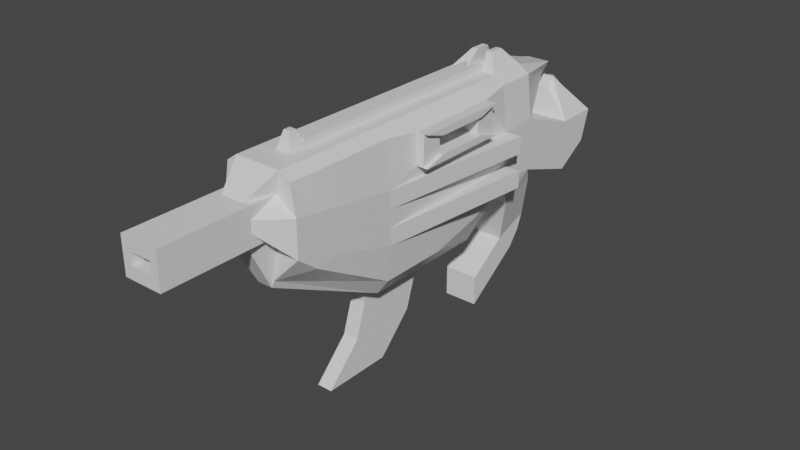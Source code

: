 # Source: HSM_AR.blend  (saved by Blender 2.82.7; exported with 4.5.12 LTS)
import bpy
from mathutils import Matrix  # noqa: F401  (used for matrix-valued properties, if any)

bpy.ops.wm.read_factory_settings(use_empty=True)
scene = bpy.context.scene
scene.name = 'Scene'

# ---- collections
col_collection = bpy.data.collections.new('Collection'); scene.collection.children.link(col_collection)

# ---- materials (node trees are filled in below, after node groups)
mat_material = bpy.data.materials.new('Material')
mat_material.alpha_threshold = 0.0
mat_material.use_transparent_shadow = False
mat_material.line_color = (0.0, 0.0, 0.0, 1.0)

# ---- material node trees
mat_material.use_nodes = True; mat_material.node_tree.nodes.clear()
_N = mat_material.node_tree.nodes; _L = mat_material.node_tree.links
n0 = _N.new('ShaderNodeOutputMaterial'); n0.name = 'Material Output'; n0.location = (300, 300)
n1 = _N.new('ShaderNodeBsdfPrincipled'); n1.name = 'Principled BSDF'; n1.location = (10, 300)
n1.distribution = 'GGX'
n1.subsurface_method = 'BURLEY'
n1.inputs[2].default_value = 0.4
n1.inputs[3].default_value = 1.45
n1.inputs[27].default_value = (0.0, 0.0, 0.0, 1.0)
n1.inputs[28].default_value = 1.0
_L.new(n1.outputs[0], n0.inputs[0])
n0.is_active_output = True

# ---- world
world_world = bpy.data.worlds.new('World'); scene.world = world_world
world_world.use_nodes = True; world_world.node_tree.nodes.clear()
_N = world_world.node_tree.nodes; _L = world_world.node_tree.links
n0 = _N.new('ShaderNodeOutputWorld'); n0.name = 'World Output'; n0.location = (300, 300)
n1 = _N.new('ShaderNodeBackground'); n1.name = 'Background'; n1.location = (10, 300)
n1.inputs[0].default_value = (0.05088, 0.05088, 0.05088, 1.0)
_L.new(n1.outputs[0], n0.inputs[0])
n0.is_active_output = True
world_world.color = (0.05088, 0.05088, 0.05088)
world_world.use_sun_shadow = False
world_world.sun_shadow_jitter_overblur = 0.0

# ---- meshes
me_cube = bpy.data.meshes.new('Cube')
me_cube.from_pydata([(0.04382, -0.05536, 0.2265), (0.04558, -0.1025, 0.07504), (0.04317, -0.408, 0.2268), (0.01372, -0.408, 0.1081), (-0.04205, -0.05536, 0.2265), (-0.04382, -0.1025, 0.07416), (-0.04317, -0.408, 0.2268), (-0.01372, -0.408, 0.1081), (0.02467, -0.408, 0.2099), (0.02444, -0.408, 0.1644), (-0.02467, -0.408, 0.2099), (-0.02444, -0.408, 0.1644), (0.02467, -0.5561, 0.2099), (0.02444, -0.5561, 0.1644), (-0.02467, -0.5561, 0.2099), (-0.02444, -0.5561, 0.1644), (-0.04382, -0.2671, 0.05649), (0.04382, -0.2671, 0.2265), (-0.04205, -0.2671, 0.2265), (0.04558, -0.2671, 0.05737), (0.05, -0.05536, 0.1695), (0.05, -0.05536, 0.1028), (-0.05, -0.408, 0.1446), (-0.05, -0.408, 0.1904), (0.05, -0.408, 0.1904), (0.05, -0.408, 0.1446), (-0.05, -0.05536, 0.1695), (-0.05, -0.05536, 0.1028), (-0.02452, -0.4433, 0.1796), (-0.02459, -0.4433, 0.1947), (0.02459, -0.4433, 0.1947), (0.02452, -0.4433, 0.1796), (-0.02452, -0.5561, 0.1796), (-0.02459, -0.5561, 0.1947), (0.02459, -0.5561, 0.1947), (0.02452, -0.5561, 0.1796), (0.05, -0.2671, 0.1695), (0.05, -0.2671, 0.1028), (-0.05, -0.2671, 0.1695), (-0.05, -0.2671, 0.1028), (-0.04205, -0.003468, 0.2265), (0.04382, -0.003468, 0.2265), (0.05, -0.003468, 0.1695), (0.05, -0.003468, 0.1028), (-0.05, -0.003468, 0.1695), (-0.05, -0.003468, 0.1028), (-0.0152, 0.08574, 0.2131), (0.0152, 0.08574, 0.2131), (0.0152, 0.07047, 0.1997), (-0.0152, 0.07047, 0.1997), (-0.04207, -0.03628, 0.06599), (0.04207, -0.03628, 0.06599), (-0.04207, 0.01142, 0.08316), (0.04207, 0.01142, 0.08316), (0.01339, -0.06898, -0.07336), (0.004462, -0.06898, -0.07336), (-0.004462, -0.06898, -0.07336), (-0.01339, -0.06898, -0.07336), (0.05, 0.07895, 0.142), (0.05, 0.07895, 0.07537), (-0.05, 0.07895, 0.142), (-0.05, 0.07895, 0.07537), (0.05, 0.1354, 0.142), (0.05, 0.1227, 0.1021), (-0.05, 0.1354, 0.142), (-0.05, 0.1227, 0.1021), (-0.0152, 0.08844, 0.1751), (0.0152, 0.08844, 0.1751), (-0.0152, 0.09778, 0.1895), (0.0152, 0.09778, 0.1895), (0.03, -0.09953, 0.03618), (0.01, -0.09953, 0.03618), (-0.01, -0.09953, 0.03618), (-0.03, -0.09953, 0.03618), (0.03, -0.408, 0.2362), (0.01, -0.408, 0.2362), (-0.01, -0.408, 0.2362), (-0.03, -0.408, 0.2362), (-0.009536, -0.408, 0.09876), (-0.003179, -0.408, 0.09876), (0.003179, -0.408, 0.09876), (0.009536, -0.408, 0.09876), (-0.03, -0.05536, 0.2362), (-0.01, -0.05536, 0.2362), (0.01, -0.05536, 0.2362), (0.03, -0.05536, 0.2362), (0.0148, -0.4433, 0.2099), (0.004934, -0.4433, 0.2099), (-0.004934, -0.4433, 0.2099), (-0.0148, -0.4433, 0.2099), (-0.01467, -0.4436, 0.1644), (-0.004889, -0.4436, 0.1644), (0.004889, -0.4436, 0.1644), (0.01467, -0.4436, 0.1644), (0.0148, -0.5561, 0.2099), (0.004934, -0.5561, 0.2099), (-0.004934, -0.5561, 0.2099), (-0.0148, -0.5561, 0.2099), (-0.01467, -0.5561, 0.1644), (-0.004889, -0.5561, 0.1644), (0.004889, -0.5561, 0.1644), (0.01467, -0.5561, 0.1644), (0.03, -0.2671, 0.03618), (0.01, -0.2671, 0.03618), (-0.01, -0.2671, 0.03618), (-0.03, -0.2671, 0.03618), (-0.03, -0.2671, 0.2362), (-0.01, -0.2671, 0.2362), (0.01, -0.2671, 0.2362), (0.03, -0.2671, 0.2362), (0.01471, -0.5561, 0.1796), (0.004904, -0.5561, 0.1796), (-0.004904, -0.5561, 0.1796), (-0.01471, -0.5561, 0.1796), (0.01476, -0.5561, 0.1947), (0.004919, -0.5561, 0.1947), (-0.004919, -0.5561, 0.1947), (-0.01476, -0.5561, 0.1947), (-0.03, -0.05536, 0.1028), (-0.01, -0.05536, 0.1028), (0.01, -0.05536, 0.1028), (0.03, -0.05536, 0.1028), (-0.03, -0.003468, 0.2362), (-0.01, -0.003468, 0.2362), (0.01, -0.003468, 0.2362), (0.03, -0.003468, 0.2362), (-0.03, -0.003468, 0.1028), (-0.01, -0.003468, 0.1028), (0.01, -0.003468, 0.1028), (0.03, -0.003468, 0.1028), (-0.03, -0.003468, 0.1695), (-0.01, -0.003468, 0.1695), (0.01, -0.003468, 0.1695), (0.03, -0.003468, 0.1695), (-0.00912, 0.08574, 0.2131), (-0.00304, 0.08574, 0.2131), (0.00304, 0.08574, 0.2131), (0.00912, 0.08574, 0.2131), (-0.00912, 0.07047, 0.1997), (-0.00304, 0.07047, 0.1997), (0.00304, 0.07047, 0.1997), (0.00912, 0.07047, 0.1997), (-0.01339, -0.03628, 0.06599), (-0.004462, -0.03628, 0.06599), (0.004462, -0.03628, 0.06599), (0.01339, -0.03628, 0.06599), (-0.01339, 0.01142, 0.08316), (-0.004462, 0.01142, 0.08316), (0.004462, 0.01142, 0.08316), (0.01339, 0.01142, 0.08316), (0.01339, -0.06898, -0.03386), (0.004462, -0.06898, -0.03386), (-0.004462, -0.06898, -0.03386), (-0.01339, -0.06898, -0.03386), (0.02231, -0.06898, -0.07336), (-0.02231, -0.06898, -0.07336), (0.02231, -0.06898, -0.03386), (-0.02231, -0.06898, -0.03386), (-0.03, 0.07895, 0.07537), (-0.01, 0.07895, 0.07537), (0.01, 0.07895, 0.07537), (0.03, 0.07895, 0.07537), (-0.03, 0.07895, 0.142), (-0.01, 0.07895, 0.142), (0.01, 0.07895, 0.142), (0.03, 0.07895, 0.142), (-0.03, 0.1227, 0.1021), (-0.01, 0.1227, 0.1021), (0.01, 0.1227, 0.1021), (0.03, 0.1227, 0.1021), (-0.03, 0.1354, 0.142), (-0.01, 0.1354, 0.142), (0.01, 0.1354, 0.142), (0.03, 0.1354, 0.142), (-0.00912, 0.08844, 0.1751), (-0.00304, 0.08844, 0.1751), (0.00304, 0.08844, 0.1751), (0.00912, 0.08844, 0.1751), (-0.00912, 0.09778, 0.1895), (-0.00304, 0.09778, 0.1895), (0.00304, 0.09778, 0.1895), (0.00912, 0.09778, 0.1895), (-0.02231, -0.0172, 0.002391), (0.02231, -0.0172, 0.002391), (-0.02231, 0.0305, 0.01957), (0.02231, 0.0305, 0.01957), (-0.02231, 0.007339, -0.01994), (0.02231, 0.007339, -0.01994), (-0.02231, 0.02287, 0.0004126), (0.02231, 0.02287, 0.0004126), (-0.01339, -0.0172, 0.002391), (-0.004462, -0.0172, 0.002391), (0.004462, -0.0172, 0.002391), (0.01339, -0.0172, 0.002391), (-0.01339, 0.0305, 0.01957), (-0.004462, 0.0305, 0.01957), (0.004462, 0.0305, 0.01957), (0.01339, 0.0305, 0.01957), (-0.01339, 0.007339, -0.01994), (-0.004462, 0.007339, -0.01994), (0.004462, 0.007339, -0.01994), (0.01339, 0.007339, -0.01994), (-0.01339, 0.02287, 0.0004126), (-0.004462, 0.02287, 0.0004126), (0.004462, 0.02287, 0.0004126), (0.01339, 0.02287, 0.0004126), (0.04382, -0.3726, 0.2265), (-0.04205, -0.3726, 0.2265), (-0.05, -0.3726, 0.1341), (-0.05, -0.3726, 0.1851), (0.05, -0.3726, 0.1341), (0.05, -0.3726, 0.1851), (0.03, -0.3726, 0.2362), (0.01, -0.3726, 0.2362), (-0.01, -0.3726, 0.2362), (-0.03, -0.3726, 0.2362), (-0.04205, -0.3524, 0.2265), (-0.05, -0.3524, 0.1281), (-0.05, -0.3524, 0.1821), (-0.05, -0.381, 0.1238), (0.05, -0.381, 0.1238), (0.04382, -0.3524, 0.2265), (0.05, -0.3524, 0.1281), (0.05, -0.3524, 0.1821), (0.03, -0.3524, 0.2362), (0.01, -0.3524, 0.2362), (-0.01, -0.3524, 0.2362), (-0.03, -0.3524, 0.2362), (-0.01396, -0.03937, 0.2565), (-0.006289, -0.03937, 0.2565), (0.006376, -0.03914, 0.2565), (0.01387, -0.03914, 0.2565), (-0.01396, -0.01946, 0.2565), (-0.006289, -0.01946, 0.2565), (0.006376, -0.01969, 0.2565), (0.01387, -0.01969, 0.2565), (0.00414, -0.3583, 0.2565), (0.00414, -0.3667, 0.2565), (-0.00414, -0.3583, 0.2565), (-0.00414, -0.3667, 0.2565), (0.05, -0.09878, 0.2225), (0.05, -0.2237, 0.2225), (0.05, -0.09878, 0.1832), (0.05, -0.2237, 0.1832), (0.05, -0.126, 0.2139), (0.05, -0.1965, 0.2139), (0.05, -0.126, 0.1917), (0.05, -0.1965, 0.1917), (0.03008, -0.126, 0.2139), (0.03008, -0.1965, 0.2139), (0.03008, -0.126, 0.1917), (0.03008, -0.1965, 0.1917), (0.0649, -0.09878, 0.2225), (0.0649, -0.2237, 0.2225), (0.0649, -0.09878, 0.1832), (0.0649, -0.2237, 0.1832), (0.0649, -0.126, 0.2139), (0.0649, -0.1965, 0.2139), (0.0649, -0.126, 0.1917), (0.0649, -0.1965, 0.1917), (0.05981, -0.09878, 0.2225), (0.05981, -0.09878, 0.1832), (0.05981, -0.2237, 0.2225), (0.05981, -0.2237, 0.1832), (0.05981, -0.126, 0.2139), (0.05981, -0.126, 0.1917), (0.05981, -0.1965, 0.2139), (0.05981, -0.1965, 0.1917), (0.01471, -0.2603, 0.1796), (0.004904, -0.2603, 0.1796), (-0.004904, -0.2603, 0.1796), (-0.01471, -0.2603, 0.1796), (0.01476, -0.2603, 0.1947), (0.004919, -0.2603, 0.1947), (-0.004919, -0.2603, 0.1947), (-0.01476, -0.2603, 0.1947), (-0.003878, -0.06422, 0.2362), (0.003878, -0.06422, 0.2362), (0.003878, -0.2649, 0.2362), (-0.003878, -0.2649, 0.2362), (0.003878, -0.3458, 0.2362), (-0.003878, -0.3458, 0.2362), (0.01, -0.05536, 0.2459), (0.01, -0.2671, 0.2459), (-0.01, -0.05536, 0.2459), (-0.01, -0.2671, 0.2459), (0.01, -0.3524, 0.2459), (-0.01, -0.3524, 0.2459), (0.003878, -0.06422, 0.2459), (0.003878, -0.2649, 0.2459), (-0.003878, -0.06422, 0.2459), (-0.003878, -0.2649, 0.2459), (0.003878, -0.3458, 0.2459), (-0.003878, -0.3458, 0.2459), (-0.03, 0.09005, 0.07274), (-0.01, 0.09005, 0.07274), (0.01, 0.09005, 0.07274), (0.03, 0.09005, 0.07274), (-0.03, 0.1338, 0.09945), (-0.01, 0.1338, 0.09945), (0.01, 0.1338, 0.09945), (0.03, 0.1338, 0.09945), (-0.03, 0.1465, 0.1394), (-0.01, 0.1465, 0.1394), (0.01, 0.1465, 0.1394), (0.03, 0.1465, 0.1394), (-0.00912, 0.1089, 0.1869), (-0.00304, 0.1089, 0.1869), (0.00304, 0.1089, 0.1869), (0.00912, 0.1089, 0.1869), (0.07153, -0.05536, 0.1695), (0.07153, -0.05536, 0.1028), (0.05, -0.05536, 0.1473), (0.05, -0.05536, 0.1251), (-0.05, -0.408, 0.1598), (-0.05, -0.408, 0.1751), (0.05, -0.408, 0.1751), (0.05, -0.408, 0.1598), (-0.05, -0.05536, 0.1473), (-0.05, -0.05536, 0.1251), (-0.02454, -0.4433, 0.1846), (-0.02457, -0.4433, 0.1897), (0.02457, -0.4433, 0.1897), (0.02454, -0.4433, 0.1846), (-0.02454, -0.5561, 0.1846), (-0.02457, -0.5561, 0.1897), (0.02457, -0.5561, 0.1897), (0.02454, -0.5561, 0.1846), (0.05, -0.2671, 0.1473), (0.05, -0.2671, 0.1251), (-0.05, -0.2671, 0.1473), (-0.05, -0.2671, 0.1251), (0.05, -0.003468, 0.1473), (0.05, -0.003468, 0.1251), (-0.05, -0.003468, 0.1473), (-0.05, -0.003468, 0.1251), (0.05, 0.07895, 0.1198), (0.05, 0.07895, 0.09759), (-0.05, 0.07895, 0.1198), (-0.05, 0.07895, 0.09759), (0.05, 0.1312, 0.1287), (0.05, 0.1269, 0.1154), (-0.05, 0.1312, 0.1287), (-0.05, 0.1269, 0.1154), (-0.03, 0.1312, 0.1287), (-0.03, 0.1269, 0.1154), (-0.01, 0.1312, 0.1287), (-0.01, 0.1269, 0.1154), (0.01, 0.1312, 0.1287), (0.01, 0.1269, 0.1154), (0.03, 0.1312, 0.1287), (0.03, 0.1269, 0.1154), (0.01474, -0.5561, 0.1897), (0.01473, -0.5561, 0.1846), (-0.01474, -0.5561, 0.1897), (-0.01473, -0.5561, 0.1846), (0.05, -0.3726, 0.1681), (0.05, -0.3726, 0.1511), (-0.05, -0.3726, 0.1681), (-0.05, -0.3726, 0.1511), (0.05, -0.3524, 0.1641), (0.05, -0.3524, 0.1461), (-0.05, -0.3524, 0.1641), (-0.05, -0.3524, 0.1461), (0.01474, -0.2603, 0.1897), (0.01473, -0.2603, 0.1846), (0.004914, -0.2603, 0.1897), (0.004909, -0.2603, 0.1846), (-0.004914, -0.2603, 0.1897), (-0.004909, -0.2603, 0.1846), (-0.01474, -0.2603, 0.1897), (-0.01473, -0.2603, 0.1846), (-0.03, 0.1423, 0.1261), (-0.03, 0.138, 0.1128), (-0.01, 0.1423, 0.1261), (-0.01, 0.138, 0.1128), (0.01, 0.1423, 0.1261), (0.01, 0.138, 0.1128), (0.03, 0.1423, 0.1261), (0.03, 0.138, 0.1128), (0.07153, -0.05536, 0.1473), (0.07153, -0.05536, 0.1251), (-0.04205, -0.1766, 0.2265), (0.04558, -0.1766, 0.05737), (-0.04382, -0.1766, 0.05649), (0.05, -0.1766, 0.1028), (-0.05, -0.1766, 0.1028), (-0.05, -0.1766, 0.1695), (-0.01, -0.1766, 0.2362), (-0.03, -0.1766, 0.2362), (-0.03, -0.1766, 0.03618), (-0.01, -0.1766, 0.03618), (0.01, -0.1766, 0.03618), (0.03, -0.1766, 0.03618), (-0.003878, -0.1791, 0.2362), (-0.01, -0.1766, 0.2459), (-0.003878, -0.1791, 0.2459), (-0.05, -0.1766, 0.1251), (-0.05, -0.1766, 0.1473), (0.01, -0.2671, 0.01568), (-0.01, -0.2671, 0.01568), (-0.01, -0.1766, 0.01568), (0.01, -0.1766, 0.01568), (0.01, -0.2811, -0.02775), (-0.01, -0.2811, -0.02775), (-0.01, -0.1906, -0.02775), (0.01, -0.1906, -0.02775), (0.01, -0.3267, -0.07413), (-0.01, -0.3267, -0.07413), (-0.01, -0.2362, -0.07413), (0.01, -0.2362, -0.07413)], [], [(215, 207, 6, 77), (22, 7, 11, 28), (387, 382, 4, 26), (102, 19, 3, 81), (211, 206, 2, 24), (0, 20, 42, 41), (89, 10, 14, 97), (81, 3, 9, 93), (77, 6, 10, 89), (24, 2, 8, 30), (117, 97, 14, 33), (28, 11, 15, 32), (93, 9, 13, 101), (30, 8, 12, 34), (0, 17, 241, 240), (393, 383, 19, 102), (218, 216, 18, 38), (389, 382, 18, 106), (7, 22, 219, 16), (362, 218, 38, 330), (383, 385, 37, 19), (9, 31, 35, 13), (322, 30, 34, 326), (10, 29, 33, 14), (320, 28, 32, 324), (98, 113, 32, 15), (354, 117, 33, 325), (3, 25, 31, 9), (316, 24, 30, 322), (70, 121, 21, 1), (26, 4, 40, 44), (220, 222, 210, 25), (356, 211, 24, 316), (384, 386, 27, 5), (398, 387, 26, 318), (6, 23, 29, 10), (314, 22, 28, 320), (41, 42, 48, 47), (133, 42, 58, 165), (318, 26, 44, 334), (85, 0, 41, 125), (313, 21, 43, 333), (27, 45, 52, 50), (141, 137, 47, 48), (130, 44, 49, 138), (125, 41, 47, 137), (44, 40, 46, 49), (152, 153, 57, 56), (43, 21, 51, 53), (129, 43, 53, 149), (118, 27, 50, 142), (151, 152, 56, 55), (150, 151, 55, 54), (156, 150, 54, 154), (153, 157, 155, 57), (165, 58, 67, 177), (334, 44, 60, 338), (333, 43, 59, 337), (126, 45, 61, 158), (350, 173, 62, 340), (338, 60, 64, 342), (158, 61, 65, 166), (337, 59, 63, 341), (177, 67, 69, 181), (58, 62, 69, 67), (64, 60, 66, 68), (170, 64, 68, 178), (62, 173, 181, 69), (167, 159, 295, 299), (172, 171, 179, 180), (179, 171, 303, 307), (66, 174, 178, 68), (174, 175, 179, 178), (175, 176, 180, 179), (176, 177, 181, 180), (59, 161, 169, 63), (160, 168, 300, 296), (160, 159, 167, 168), (161, 160, 296, 297), (342, 64, 170, 344), (172, 180, 308, 304), (346, 171, 172, 348), (169, 161, 297, 301), (43, 129, 161, 59), (129, 128, 160, 161), (128, 127, 159, 160), (127, 126, 158, 159), (60, 162, 174, 66), (162, 163, 175, 174), (163, 164, 176, 175), (164, 165, 177, 176), (149, 53, 185, 197), (143, 142, 190, 191), (52, 146, 194, 184), (51, 145, 193, 183), (148, 149, 197, 196), (142, 50, 182, 190), (53, 51, 183, 185), (145, 144, 192, 193), (147, 148, 196, 195), (50, 52, 184, 182), (144, 143, 191, 192), (146, 147, 195, 194), (21, 121, 145, 51), (121, 120, 144, 145), (120, 119, 143, 144), (119, 118, 142, 143), (45, 126, 146, 52), (126, 127, 147, 146), (127, 128, 148, 147), (128, 129, 149, 148), (40, 122, 134, 46), (122, 123, 135, 134), (123, 124, 136, 135), (124, 125, 137, 136), (42, 133, 141, 48), (133, 132, 140, 141), (132, 131, 139, 140), (131, 130, 138, 139), (49, 46, 134, 138), (138, 134, 135, 139), (139, 135, 136, 140), (140, 136, 137, 141), (4, 82, 122, 40), (214, 213, 237, 239), (83, 84, 124, 123), (83, 123, 233, 229), (44, 130, 162, 60), (130, 131, 163, 162), (131, 132, 164, 163), (132, 133, 165, 164), (5, 27, 118, 73), (73, 118, 119, 72), (72, 119, 120, 71), (71, 120, 121, 70), (326, 34, 114, 352), (114, 115, 273, 272), (116, 117, 275, 274), (355, 113, 271, 371), (13, 35, 110, 101), (101, 110, 111, 100), (100, 111, 112, 99), (99, 112, 113, 98), (0, 85, 109, 17), (85, 84, 108, 109), (388, 389, 106, 107), (384, 390, 105, 16), (390, 391, 104, 105), (104, 391, 401, 400), (392, 393, 102, 103), (11, 90, 98, 15), (90, 91, 99, 98), (91, 92, 100, 99), (92, 93, 101, 100), (34, 12, 94, 114), (114, 94, 95, 115), (115, 95, 96, 116), (116, 96, 97, 117), (2, 74, 86, 8), (74, 75, 87, 86), (75, 76, 88, 87), (76, 77, 89, 88), (7, 78, 90, 11), (78, 79, 91, 90), (79, 80, 92, 91), (80, 81, 93, 92), (8, 86, 94, 12), (86, 87, 95, 94), (87, 88, 96, 95), (88, 89, 97, 96), (16, 105, 78, 7), (105, 104, 79, 78), (104, 103, 80, 79), (103, 102, 81, 80), (206, 212, 74, 2), (212, 213, 75, 74), (213, 214, 76, 75), (214, 215, 77, 76), (185, 183, 187, 189), (198, 186, 188, 202), (197, 185, 189, 205), (182, 184, 188, 186), (192, 191, 152, 151), (183, 193, 150, 156), (186, 198, 57, 155), (191, 190, 153, 152), (200, 201, 54, 55), (184, 194, 202, 188), (194, 195, 203, 202), (195, 196, 204, 203), (196, 197, 205, 204), (187, 201, 205, 189), (201, 200, 204, 205), (200, 199, 203, 204), (199, 198, 202, 203), (198, 199, 56, 57), (201, 187, 154, 54), (182, 186, 155, 157), (187, 183, 156, 154), (193, 192, 151, 150), (199, 200, 55, 56), (190, 182, 157, 153), (226, 227, 215, 214), (219, 22, 208, 217), (25, 3, 19, 220), (213, 225, 236, 237), (224, 225, 213, 212), (221, 224, 212, 206), (360, 223, 211, 356), (315, 23, 209, 358), (23, 6, 207, 209), (223, 221, 206, 211), (227, 216, 207, 215), (106, 18, 216, 227), (36, 17, 221, 223), (328, 36, 223, 360), (17, 109, 224, 221), (109, 108, 225, 224), (16, 219, 217, 39), (107, 106, 227, 226), (19, 37, 222, 220), (358, 209, 218, 362), (209, 207, 216, 218), (228, 229, 233, 232), (230, 231, 235, 234), (236, 238, 239, 237), (82, 83, 229, 228), (226, 214, 239, 238), (124, 84, 230, 234), (225, 226, 238, 236), (125, 124, 234, 235), (85, 125, 235, 231), (84, 85, 231, 230), (122, 82, 228, 232), (123, 122, 232, 233), (245, 241, 262, 266), (20, 0, 240, 242), (17, 36, 243, 241), (36, 20, 242, 243), (244, 245, 249, 248), (242, 246, 258, 254), (245, 244, 256, 257), (246, 242, 261, 265), (250, 248, 249, 251), (247, 246, 250, 251), (246, 244, 248, 250), (245, 247, 251, 249), (252, 253, 257, 256), (255, 254, 258, 259), (241, 245, 257, 253), (240, 241, 253, 252), (246, 247, 259, 258), (244, 240, 252, 256), (243, 242, 254, 255), (247, 243, 255, 259), (262, 263, 267, 266), (261, 260, 264, 265), (241, 243, 263, 262), (244, 246, 265, 264), (240, 244, 264, 260), (243, 247, 267, 263), (242, 240, 260, 261), (247, 245, 266, 267), (364, 272, 273, 366), (366, 273, 274, 368), (368, 274, 275, 370), (113, 112, 270, 271), (111, 110, 268, 269), (352, 114, 272, 364), (115, 116, 274, 273), (112, 111, 269, 270), (107, 226, 287, 285), (279, 281, 280, 278, 277, 276, 394), (84, 83, 276, 277), (226, 225, 280, 281), (280, 225, 286, 292), (278, 280, 292, 289), (226, 281, 293, 287), (285, 287, 293, 291), (283, 282, 288, 289), (286, 283, 289, 292), (395, 285, 291, 396), (281, 279, 291, 293), (277, 278, 289, 288), (276, 83, 284, 290), (108, 84, 282, 283), (394, 276, 290, 396), (84, 277, 288, 282), (225, 108, 283, 286), (388, 107, 285, 395), (305, 304, 308, 309), (303, 302, 306, 307), (297, 296, 300, 301), (295, 294, 298, 299), (372, 302, 303, 374), (376, 304, 305, 378), (170, 178, 306, 302), (158, 166, 298, 294), (178, 179, 307, 306), (344, 170, 302, 372), (347, 167, 299, 375), (180, 181, 309, 308), (348, 172, 304, 376), (159, 158, 294, 295), (181, 173, 305, 309), (351, 169, 301, 379), (380, 310, 36, 328), (37, 385, 21, 311), (312, 20, 310, 380), (20, 36, 310), (21, 313, 381, 311), (381, 313, 329), (311, 381, 329, 37), (313, 312, 328, 329), (173, 350, 378, 305), (350, 351, 379, 378), (168, 349, 377, 300), (349, 348, 376, 377), (171, 346, 374, 303), (346, 347, 375, 374), (166, 345, 373, 298), (345, 344, 372, 373), (300, 377, 379, 301), (377, 376, 378, 379), (298, 373, 375, 299), (373, 372, 374, 375), (110, 353, 365, 268), (353, 352, 364, 365), (270, 369, 371, 271), (369, 368, 370, 371), (269, 367, 369, 270), (367, 366, 368, 369), (268, 365, 367, 269), (365, 364, 366, 367), (208, 359, 363, 217), (359, 358, 362, 363), (37, 329, 361, 222), (329, 328, 360, 361), (22, 314, 359, 208), (314, 315, 358, 359), (222, 361, 357, 210), (361, 360, 356, 357), (117, 354, 370, 275), (354, 355, 371, 370), (35, 327, 353, 110), (327, 326, 352, 353), (167, 347, 349, 168), (347, 346, 348, 349), (65, 343, 345, 166), (343, 342, 344, 345), (58, 336, 340, 62), (336, 337, 341, 340), (61, 339, 343, 65), (339, 338, 342, 343), (169, 351, 341, 63), (351, 350, 340, 341), (42, 332, 336, 58), (332, 333, 337, 336), (45, 335, 339, 61), (335, 334, 338, 339), (20, 312, 332, 42), (312, 313, 333, 332), (27, 319, 335, 45), (319, 318, 334, 335), (23, 315, 321, 29), (315, 314, 320, 321), (386, 397, 319, 27), (397, 398, 318, 319), (210, 357, 317, 25), (357, 356, 316, 317), (25, 317, 323, 31), (317, 316, 322, 323), (113, 355, 324, 32), (355, 354, 325, 324), (29, 321, 325, 33), (321, 320, 324, 325), (31, 323, 327, 35), (323, 322, 326, 327), (217, 363, 331, 39), (363, 362, 330, 331), (328, 312, 380), (331, 330, 398, 397), (39, 331, 397, 386), (83, 388, 395, 284), (279, 394, 396, 291), (284, 395, 396, 290), (71, 70, 393, 392), (72, 71, 392, 391), (73, 72, 391, 390), (5, 73, 390, 384), (83, 82, 389, 388), (330, 38, 387, 398), (16, 39, 386, 384), (1, 21, 385, 383), (82, 4, 382, 389), (70, 1, 383, 393), (38, 18, 382, 387), (401, 402, 406, 405), (103, 104, 400, 399), (391, 392, 402, 401), (392, 103, 399, 402), (404, 405, 409, 408), (400, 401, 405, 404), (402, 399, 403, 406), (399, 400, 404, 403), (409, 410, 407, 408), (406, 403, 407, 410), (403, 404, 408, 407), (405, 406, 410, 409)])
_uv = me_cube.uv_layers.new(name='UVMap')
_uv.uv.foreach_set('vector', [0.825, 0.7304, 0.875, 0.7304, 0.875, 0.75, 0.825, 0.75, 0.4583, 0.0, 0.375, 0.0, 0.375, 0.0, 0.4583, 0.0, 0.5417, 0.1517, 0.625, 0.1517, 0.625, 0.25, 0.5417, 0.25, 0.325, 0.6718, 0.375, 0.6718, 0.375, 0.75, 0.325, 0.75, 0.5417, 0.7304, 0.625, 0.7304, 0.625, 0.75, 0.5417, 0.75, 0.625, 0.5, 0.5417, 0.5, 0.5417, 0.5, 0.625, 0.5, 0.825, 0.75, 0.875, 0.75, 0.875, 0.75, 0.825, 0.75, 0.325, 0.75, 0.375, 0.75, 0.375, 0.75, 0.325, 0.75, 0.825, 0.75, 0.875, 0.75, 0.875, 0.75, 0.825, 0.75, 0.5417, 0.75, 0.625, 0.75, 0.625, 0.75, 0.5417, 0.75, 0.5417, 0.95, 0.625, 0.95, 0.625, 1.0, 0.5417, 1.0, 0.4583, 0.0, 0.375, 0.0, 0.375, 0.0, 0.4583, 0.0, 0.325, 0.75, 0.375, 0.75, 0.375, 0.75, 0.325, 0.75, 0.5417, 0.75, 0.625, 0.75, 0.625, 0.75, 0.5417, 0.75, 0.625, 0.5, 0.625, 0.6718, 0.625, 0.6718, 0.625, 0.5, 0.325, 0.5983, 0.375, 0.5983, 0.375, 0.6718, 0.325, 0.6718, 0.5417, 0.03086, 0.625, 0.03086, 0.625, 0.07823, 0.5417, 0.07823, 0.825, 0.5983, 0.875, 0.5983, 0.875, 0.6718, 0.825, 0.6718, 0.375, 0.0, 0.4583, 0.0, 0.4424, 0.015, 0.375, 0.07823, 0.5139, 0.03086, 0.5417, 0.03086, 0.5417, 0.07823, 0.5139, 0.07823, 0.375, 0.5983, 0.4583, 0.5983, 0.4583, 0.6718, 0.375, 0.6718, 0.375, 0.75, 0.4583, 0.75, 0.4583, 0.75, 0.375, 0.75, 0.5139, 0.75, 0.5417, 0.75, 0.5417, 0.75, 0.5139, 0.75, 0.625, 0.0, 0.5417, 0.0, 0.5417, 0.0, 0.625, 0.0, 0.4861, 0.0, 0.4583, 0.0, 0.4583, 0.0, 0.4861, 0.0, 0.375, 0.95, 0.4583, 0.95, 0.4583, 1.0, 0.375, 1.0, 0.5139, 0.95, 0.5417, 0.95, 0.5417, 1.0, 0.5139, 1.0, 0.375, 0.75, 0.4583, 0.75, 0.4583, 0.75, 0.375, 0.75, 0.5139, 0.75, 0.5417, 0.75, 0.5417, 0.75, 0.5139, 0.75, 0.375, 0.45, 0.4583, 0.45, 0.4583, 0.5, 0.375, 0.5, 0.5417, 0.25, 0.625, 0.25, 0.625, 0.25, 0.5417, 0.25, 0.4424, 0.735, 0.4583, 0.7191, 0.4583, 0.7304, 0.4583, 0.75, 0.5139, 0.7304, 0.5417, 0.7304, 0.5417, 0.75, 0.5139, 0.75, 0.375, 0.1517, 0.4583, 0.1517, 0.4583, 0.25, 0.375, 0.25, 0.5139, 0.1517, 0.5417, 0.1517, 0.5417, 0.25, 0.5139, 0.25, 0.625, 0.0, 0.5417, 0.0, 0.5417, 0.0, 0.625, 0.0, 0.4861, 0.0, 0.4583, 0.0, 0.4583, 0.0, 0.4861, 0.0, 0.625, 0.5, 0.5417, 0.5, 0.5417, 0.5, 0.625, 0.5, 0.5417, 0.45, 0.5417, 0.5, 0.5417, 0.5, 0.5417, 0.45, 0.5139, 0.25, 0.5417, 0.25, 0.5417, 0.25, 0.5139, 0.25, 0.675, 0.5, 0.625, 0.5, 0.625, 0.5, 0.675, 0.5, 0.4861, 0.5, 0.4583, 0.5, 0.4583, 0.5, 0.4861, 0.5, 0.4583, 0.25, 0.4583, 0.25, 0.4583, 0.25, 0.4583, 0.25, 0.5417, 0.45, 0.625, 0.45, 0.625, 0.5, 0.5417, 0.5, 0.5417, 0.3, 0.5417, 0.25, 0.5417, 0.25, 0.5417, 0.3, 0.675, 0.5, 0.625, 0.5, 0.625, 0.5, 0.675, 0.5, 0.5417, 0.25, 0.625, 0.25, 0.625, 0.25, 0.5417, 0.25, 0.4583, 0.35, 0.4583, 0.3, 0.4583, 0.3, 0.4583, 0.35, 0.4583, 0.5, 0.4583, 0.5, 0.4583, 0.5, 0.4583, 0.5, 0.4583, 0.45, 0.4583, 0.5, 0.4583, 0.5, 0.4583, 0.45, 0.4583, 0.3, 0.4583, 0.25, 0.4583, 0.25, 0.4583, 0.3, 0.4583, 0.4, 0.4583, 0.35, 0.4583, 0.35, 0.4583, 0.4, 0.4583, 0.45, 0.4583, 0.4, 0.4583, 0.4, 0.4583, 0.45, 0.4583, 0.5, 0.4583, 0.45, 0.4583, 0.45, 0.4583, 0.5, 0.4583, 0.3, 0.4583, 0.25, 0.4583, 0.25, 0.4583, 0.3, 0.5417, 0.45, 0.5417, 0.5, 0.5417, 0.5, 0.5417, 0.45, 0.5139, 0.25, 0.5417, 0.25, 0.5417, 0.25, 0.5139, 0.25, 0.4861, 0.5, 0.4583, 0.5, 0.4583, 0.5, 0.4861, 0.5, 0.4583, 0.3, 0.4583, 0.25, 0.4583, 0.25, 0.4583, 0.3, 0.5139, 0.45, 0.5417, 0.45, 0.5417, 0.5, 0.5139, 0.5, 0.5139, 0.25, 0.5417, 0.25, 0.5417, 0.25, 0.5139, 0.25, 0.4583, 0.3, 0.4583, 0.25, 0.4583, 0.25, 0.4583, 0.3, 0.4861, 0.5, 0.4583, 0.5, 0.4583, 0.5, 0.4861, 0.5, 0.5417, 0.45, 0.5417, 0.5, 0.5417, 0.5, 0.5417, 0.45, 0.5417, 0.5, 0.5417, 0.5, 0.5417, 0.5, 0.5417, 0.5, 0.5417, 0.25, 0.5417, 0.25, 0.5417, 0.25, 0.5417, 0.25, 0.5417, 0.3, 0.5417, 0.25, 0.5417, 0.25, 0.5417, 0.3, 0.5417, 0.5, 0.5417, 0.45, 0.5417, 0.45, 0.5417, 0.5, 0.4583, 0.35, 0.4583, 0.35, 0.4583, 0.35, 0.4583, 0.35, 0.5417, 0.4, 0.5417, 0.35, 0.5417, 0.35, 0.5417, 0.4, 0.5417, 0.35, 0.5417, 0.35, 0.5417, 0.35, 0.5417, 0.35, 0.5417, 0.25, 0.5417, 0.3, 0.5417, 0.3, 0.5417, 0.25, 0.5417, 0.3, 0.5417, 0.35, 0.5417, 0.35, 0.5417, 0.3, 0.5417, 0.35, 0.5417, 0.4, 0.5417, 0.4, 0.5417, 0.35, 0.5417, 0.4, 0.5417, 0.45, 0.5417, 0.45, 0.5417, 0.4, 0.4583, 0.5, 0.4583, 0.45, 0.4583, 0.45, 0.4583, 0.5, 0.4583, 0.4, 0.4583, 0.4, 0.4583, 0.4, 0.4583, 0.4, 0.4583, 0.4, 0.4583, 0.35, 0.4583, 0.35, 0.4583, 0.4, 0.4583, 0.45, 0.4583, 0.4, 0.4583, 0.4, 0.4583, 0.45, 0.5139, 0.25, 0.5417, 0.25, 0.5417, 0.3, 0.5139, 0.3, 0.5417, 0.4, 0.5417, 0.4, 0.5417, 0.4, 0.5417, 0.4, 0.5139, 0.35, 0.5417, 0.35, 0.5417, 0.4, 0.5139, 0.4, 0.4583, 0.45, 0.4583, 0.45, 0.4583, 0.45, 0.4583, 0.45, 0.4583, 0.5, 0.4583, 0.45, 0.4583, 0.45, 0.4583, 0.5, 0.4583, 0.45, 0.4583, 0.4, 0.4583, 0.4, 0.4583, 0.45, 0.4583, 0.4, 0.4583, 0.35, 0.4583, 0.35, 0.4583, 0.4, 0.4583, 0.35, 0.4583, 0.3, 0.4583, 0.3, 0.4583, 0.35, 0.5417, 0.25, 0.5417, 0.3, 0.5417, 0.3, 0.5417, 0.25, 0.5417, 0.3, 0.5417, 0.35, 0.5417, 0.35, 0.5417, 0.3, 0.5417, 0.35, 0.5417, 0.4, 0.5417, 0.4, 0.5417, 0.35, 0.5417, 0.4, 0.5417, 0.45, 0.5417, 0.45, 0.5417, 0.4, 0.4583, 0.45, 0.4583, 0.5, 0.4583, 0.5, 0.4583, 0.45, 0.4583, 0.35, 0.4583, 0.3, 0.4583, 0.3, 0.4583, 0.35, 0.4583, 0.25, 0.4583, 0.3, 0.4583, 0.3, 0.4583, 0.25, 0.4583, 0.5, 0.4583, 0.45, 0.4583, 0.45, 0.4583, 0.5, 0.4583, 0.4, 0.4583, 0.45, 0.4583, 0.45, 0.4583, 0.4, 0.4583, 0.3, 0.4583, 0.25, 0.4583, 0.25, 0.4583, 0.3, 0.4583, 0.5, 0.4583, 0.5, 0.4583, 0.5, 0.4583, 0.5, 0.4583, 0.45, 0.4583, 0.4, 0.4583, 0.4, 0.4583, 0.45, 0.4583, 0.35, 0.4583, 0.4, 0.4583, 0.4, 0.4583, 0.35, 0.4583, 0.25, 0.4583, 0.25, 0.4583, 0.25, 0.4583, 0.25, 0.4583, 0.4, 0.4583, 0.35, 0.4583, 0.35, 0.4583, 0.4, 0.4583, 0.3, 0.4583, 0.35, 0.4583, 0.35, 0.4583, 0.3, 0.4583, 0.5, 0.4583, 0.45, 0.4583, 0.45, 0.4583, 0.5, 0.4583, 0.45, 0.4583, 0.4, 0.4583, 0.4, 0.4583, 0.45, 0.4583, 0.4, 0.4583, 0.35, 0.4583, 0.35, 0.4583, 0.4, 0.4583, 0.35, 0.4583, 0.3, 0.4583, 0.3, 0.4583, 0.35, 0.4583, 0.25, 0.4583, 0.3, 0.4583, 0.3, 0.4583, 0.25, 0.4583, 0.3, 0.4583, 0.35, 0.4583, 0.35, 0.4583, 0.3, 0.4583, 0.35, 0.4583, 0.4, 0.4583, 0.4, 0.4583, 0.35, 0.4583, 0.4, 0.4583, 0.45, 0.4583, 0.45, 0.4583, 0.4, 0.875, 0.5, 0.825, 0.5, 0.825, 0.5, 0.875, 0.5, 0.825, 0.5, 0.775, 0.5, 0.775, 0.5, 0.825, 0.5, 0.775, 0.5, 0.725, 0.5, 0.725, 0.5, 0.775, 0.5, 0.725, 0.5, 0.675, 0.5, 0.675, 0.5, 0.725, 0.5, 0.5417, 0.5, 0.5417, 0.45, 0.5417, 0.45, 0.5417, 0.5, 0.5417, 0.45, 0.5417, 0.4, 0.5417, 0.4, 0.5417, 0.45, 0.5417, 0.4, 0.5417, 0.35, 0.5417, 0.35, 0.5417, 0.4, 0.5417, 0.35, 0.5417, 0.3, 0.5417, 0.3, 0.5417, 0.35, 0.5417, 0.25, 0.625, 0.25, 0.625, 0.3, 0.5417, 0.3, 0.5417, 0.3, 0.625, 0.3, 0.625, 0.35, 0.5417, 0.35, 0.5417, 0.35, 0.625, 0.35, 0.625, 0.4, 0.5417, 0.4, 0.5417, 0.4, 0.625, 0.4, 0.625, 0.45, 0.5417, 0.45, 0.875, 0.5, 0.825, 0.5, 0.825, 0.5, 0.875, 0.5, 0.775, 0.7304, 0.725, 0.7304, 0.725, 0.7304, 0.775, 0.7304, 0.775, 0.5, 0.725, 0.5, 0.725, 0.5, 0.775, 0.5, 0.775, 0.5, 0.775, 0.5, 0.775, 0.5, 0.775, 0.5, 0.5417, 0.25, 0.5417, 0.3, 0.5417, 0.3, 0.5417, 0.25, 0.5417, 0.3, 0.5417, 0.35, 0.5417, 0.35, 0.5417, 0.3, 0.5417, 0.35, 0.5417, 0.4, 0.5417, 0.4, 0.5417, 0.35, 0.5417, 0.4, 0.5417, 0.45, 0.5417, 0.45, 0.5417, 0.4, 0.375, 0.25, 0.4583, 0.25, 0.4583, 0.3, 0.375, 0.3, 0.375, 0.3, 0.4583, 0.3, 0.4583, 0.35, 0.375, 0.35, 0.375, 0.35, 0.4583, 0.35, 0.4583, 0.4, 0.375, 0.4, 0.375, 0.4, 0.4583, 0.4, 0.4583, 0.45, 0.375, 0.45, 0.5139, 0.75, 0.5417, 0.75, 0.5417, 0.8, 0.5139, 0.8, 0.5417, 0.8, 0.5417, 0.85, 0.5417, 0.85, 0.5417, 0.8, 0.5417, 0.9, 0.5417, 0.95, 0.5417, 0.95, 0.5417, 0.9, 0.4861, 0.95, 0.4583, 0.95, 0.4583, 0.95, 0.4861, 0.95, 0.375, 0.75, 0.4583, 0.75, 0.4583, 0.8, 0.375, 0.8, 0.375, 0.8, 0.4583, 0.8, 0.4583, 0.85, 0.375, 0.85, 0.375, 0.85, 0.4583, 0.85, 0.4583, 0.9, 0.375, 0.9, 0.375, 0.9, 0.4583, 0.9, 0.4583, 0.95, 0.375, 0.95, 0.625, 0.5, 0.675, 0.5, 0.675, 0.6718, 0.625, 0.6718, 0.675, 0.5, 0.725, 0.5, 0.725, 0.6718, 0.675, 0.6718, 0.775, 0.5983, 0.825, 0.5983, 0.825, 0.6718, 0.775, 0.6718, 0.125, 0.5983, 0.175, 0.5983, 0.175, 0.6718, 0.125, 0.6718, 0.175, 0.5983, 0.225, 0.5983, 0.225, 0.6718, 0.175, 0.6718, 0.225, 0.6718, 0.225, 0.5983, 0.225, 0.5983, 0.225, 0.6718, 0.275, 0.5983, 0.325, 0.5983, 0.325, 0.6718, 0.275, 0.6718, 0.125, 0.75, 0.175, 0.75, 0.175, 0.75, 0.125, 0.75, 0.175, 0.75, 0.225, 0.75, 0.225, 0.75, 0.175, 0.75, 0.225, 0.75, 0.275, 0.75, 0.275, 0.75, 0.225, 0.75, 0.275, 0.75, 0.325, 0.75, 0.325, 0.75, 0.275, 0.75, 0.5417, 0.75, 0.625, 0.75, 0.625, 0.8, 0.5417, 0.8, 0.5417, 0.8, 0.625, 0.8, 0.625, 0.85, 0.5417, 0.85, 0.5417, 0.85, 0.625, 0.85, 0.625, 0.9, 0.5417, 0.9, 0.5417, 0.9, 0.625, 0.9, 0.625, 0.95, 0.5417, 0.95, 0.625, 0.75, 0.675, 0.75, 0.675, 0.75, 0.625, 0.75, 0.675, 0.75, 0.725, 0.75, 0.725, 0.75, 0.675, 0.75, 0.725, 0.75, 0.775, 0.75, 0.775, 0.75, 0.725, 0.75, 0.775, 0.75, 0.825, 0.75, 0.825, 0.75, 0.775, 0.75, 0.125, 0.75, 0.175, 0.75, 0.175, 0.75, 0.125, 0.75, 0.175, 0.75, 0.225, 0.75, 0.225, 0.75, 0.175, 0.75, 0.225, 0.75, 0.275, 0.75, 0.275, 0.75, 0.225, 0.75, 0.275, 0.75, 0.325, 0.75, 0.325, 0.75, 0.275, 0.75, 0.625, 0.75, 0.675, 0.75, 0.675, 0.75, 0.625, 0.75, 0.675, 0.75, 0.725, 0.75, 0.725, 0.75, 0.675, 0.75, 0.725, 0.75, 0.775, 0.75, 0.775, 0.75, 0.725, 0.75, 0.775, 0.75, 0.825, 0.75, 0.825, 0.75, 0.775, 0.75, 0.125, 0.6718, 0.175, 0.6718, 0.175, 0.75, 0.125, 0.75, 0.175, 0.6718, 0.225, 0.6718, 0.225, 0.75, 0.175, 0.75, 0.225, 0.6718, 0.275, 0.6718, 0.275, 0.75, 0.225, 0.75, 0.275, 0.6718, 0.325, 0.6718, 0.325, 0.75, 0.275, 0.75, 0.625, 0.7304, 0.675, 0.7304, 0.675, 0.75, 0.625, 0.75, 0.675, 0.7304, 0.725, 0.7304, 0.725, 0.75, 0.675, 0.75, 0.725, 0.7304, 0.775, 0.7304, 0.775, 0.75, 0.725, 0.75, 0.775, 0.7304, 0.825, 0.7304, 0.825, 0.75, 0.775, 0.75, 0.4583, 0.5, 0.4583, 0.5, 0.4583, 0.5, 0.4583, 0.5, 0.4583, 0.3, 0.4583, 0.25, 0.4583, 0.25, 0.4583, 0.3, 0.4583, 0.45, 0.4583, 0.5, 0.4583, 0.5, 0.4583, 0.45, 0.4583, 0.25, 0.4583, 0.25, 0.4583, 0.25, 0.4583, 0.25, 0.4583, 0.4, 0.4583, 0.35, 0.4583, 0.35, 0.4583, 0.4, 0.4583, 0.5, 0.4583, 0.45, 0.4583, 0.45, 0.4583, 0.5, 0.4583, 0.25, 0.4583, 0.3, 0.4583, 0.3, 0.4583, 0.25, 0.4583, 0.35, 0.4583, 0.3, 0.4583, 0.3, 0.4583, 0.35, 0.4583, 0.4, 0.4583, 0.45, 0.4583, 0.45, 0.4583, 0.4, 0.4583, 0.25, 0.4583, 0.3, 0.4583, 0.3, 0.4583, 0.25, 0.4583, 0.3, 0.4583, 0.35, 0.4583, 0.35, 0.4583, 0.3, 0.4583, 0.35, 0.4583, 0.4, 0.4583, 0.4, 0.4583, 0.35, 0.4583, 0.4, 0.4583, 0.45, 0.4583, 0.45, 0.4583, 0.4, 0.4583, 0.5, 0.4583, 0.45, 0.4583, 0.45, 0.4583, 0.5, 0.4583, 0.45, 0.4583, 0.4, 0.4583, 0.4, 0.4583, 0.45, 0.4583, 0.4, 0.4583, 0.35, 0.4583, 0.35, 0.4583, 0.4, 0.4583, 0.35, 0.4583, 0.3, 0.4583, 0.3, 0.4583, 0.35, 0.4583, 0.3, 0.4583, 0.35, 0.4583, 0.35, 0.4583, 0.3, 0.4583, 0.45, 0.4583, 0.5, 0.4583, 0.5, 0.4583, 0.45, 0.4583, 0.25, 0.4583, 0.25, 0.4583, 0.25, 0.4583, 0.25, 0.4583, 0.5, 0.4583, 0.5, 0.4583, 0.5, 0.4583, 0.5, 0.4583, 0.45, 0.4583, 0.4, 0.4583, 0.4, 0.4583, 0.45, 0.4583, 0.35, 0.4583, 0.4, 0.4583, 0.4, 0.4583, 0.35, 0.4583, 0.3, 0.4583, 0.25, 0.4583, 0.25, 0.4583, 0.3, 0.775, 0.7191, 0.825, 0.7191, 0.825, 0.7304, 0.775, 0.7304, 0.4424, 0.015, 0.4583, 0.0, 0.4583, 0.01963, 0.4583, 0.03086, 0.4583, 0.75, 0.375, 0.75, 0.375, 0.6718, 0.4424, 0.735, 0.725, 0.7304, 0.725, 0.7191, 0.725, 0.7191, 0.725, 0.7304, 0.675, 0.7191, 0.725, 0.7191, 0.725, 0.7304, 0.675, 0.7304, 0.625, 0.7191, 0.675, 0.7191, 0.675, 0.7304, 0.625, 0.7304, 0.5139, 0.7191, 0.5417, 0.7191, 0.5417, 0.7304, 0.5139, 0.7304, 0.5139, 0.0, 0.5417, 0.0, 0.5417, 0.01963, 0.5139, 0.01963, 0.5417, 0.0, 0.625, 0.0, 0.625, 0.01963, 0.5417, 0.01963, 0.5417, 0.7191, 0.625, 0.7191, 0.625, 0.7304, 0.5417, 0.7304, 0.825, 0.7191, 0.875, 0.7191, 0.875, 0.7304, 0.825, 0.7304, 0.825, 0.6718, 0.875, 0.6718, 0.875, 0.7191, 0.825, 0.7191, 0.5417, 0.6718, 0.625, 0.6718, 0.625, 0.7191, 0.5417, 0.7191, 0.5139, 0.6718, 0.5417, 0.6718, 0.5417, 0.7191, 0.5139, 0.7191, 0.625, 0.6718, 0.675, 0.6718, 0.675, 0.7191, 0.625, 0.7191, 0.675, 0.6718, 0.725, 0.6718, 0.725, 0.7191, 0.675, 0.7191, 0.375, 0.07823, 0.4424, 0.015, 0.4583, 0.03086, 0.4583, 0.07823, 0.775, 0.6718, 0.825, 0.6718, 0.825, 0.7191, 0.775, 0.7191, 0.375, 0.6718, 0.4583, 0.6718, 0.4583, 0.7191, 0.4424, 0.735, 0.5139, 0.01963, 0.5417, 0.01963, 0.5417, 0.03086, 0.5139, 0.03086, 0.5417, 0.01963, 0.625, 0.01963, 0.625, 0.03086, 0.5417, 0.03086, 0.825, 0.5, 0.775, 0.5, 0.775, 0.5, 0.825, 0.5, 0.725, 0.5, 0.675, 0.5, 0.675, 0.5, 0.725, 0.5, 0.725, 0.7191, 0.775, 0.7191, 0.775, 0.7304, 0.725, 0.7304, 0.825, 0.5, 0.775, 0.5, 0.775, 0.5, 0.825, 0.5, 0.775, 0.7191, 0.775, 0.7304, 0.775, 0.7304, 0.775, 0.7191, 0.725, 0.5, 0.725, 0.5, 0.725, 0.5, 0.725, 0.5, 0.725, 0.7191, 0.775, 0.7191, 0.775, 0.7191, 0.725, 0.7191, 0.675, 0.5, 0.725, 0.5, 0.725, 0.5, 0.675, 0.5, 0.675, 0.5, 0.675, 0.5, 0.675, 0.5, 0.675, 0.5, 0.725, 0.5, 0.675, 0.5, 0.675, 0.5, 0.725, 0.5, 0.825, 0.5, 0.825, 0.5, 0.825, 0.5, 0.825, 0.5, 0.775, 0.5, 0.825, 0.5, 0.825, 0.5, 0.775, 0.5, 0.625, 0.6718, 0.625, 0.6718, 0.625, 0.6718, 0.625, 0.6718, 0.5417, 0.5, 0.625, 0.5, 0.625, 0.5, 0.5417, 0.5, 0.625, 0.6718, 0.5417, 0.6718, 0.5417, 0.6718, 0.625, 0.6718, 0.5417, 0.6718, 0.5417, 0.5, 0.5417, 0.5, 0.5417, 0.6718, 0.625, 0.5, 0.625, 0.6718, 0.625, 0.6718, 0.625, 0.5, 0.5417, 0.5, 0.5417, 0.5, 0.5417, 0.5, 0.5417, 0.5, 0.625, 0.6718, 0.625, 0.5, 0.625, 0.5, 0.625, 0.6718, 0.5417, 0.5, 0.5417, 0.5, 0.5417, 0.5, 0.5417, 0.5, 0.5417, 0.5, 0.625, 0.5, 0.625, 0.6718, 0.5417, 0.6718, 0.5417, 0.6718, 0.5417, 0.5, 0.5417, 0.5, 0.5417, 0.6718, 0.5417, 0.5, 0.625, 0.5, 0.625, 0.5, 0.5417, 0.5, 0.625, 0.6718, 0.5417, 0.6718, 0.5417, 0.6718, 0.625, 0.6718, 0.625, 0.5, 0.625, 0.6718, 0.625, 0.6718, 0.625, 0.5, 0.5417, 0.6718, 0.5417, 0.5, 0.5417, 0.5, 0.5417, 0.6718, 0.625, 0.6718, 0.625, 0.6718, 0.625, 0.6718, 0.625, 0.6718, 0.625, 0.5, 0.625, 0.6718, 0.625, 0.6718, 0.625, 0.5, 0.5417, 0.5, 0.5417, 0.6718, 0.5417, 0.6718, 0.5417, 0.5, 0.625, 0.5, 0.625, 0.5, 0.625, 0.5, 0.625, 0.5, 0.5417, 0.6718, 0.5417, 0.5, 0.5417, 0.5, 0.5417, 0.6718, 0.5417, 0.6718, 0.5417, 0.6718, 0.5417, 0.6718, 0.5417, 0.6718, 0.625, 0.6718, 0.5417, 0.6718, 0.5417, 0.6718, 0.625, 0.6718, 0.5417, 0.5, 0.625, 0.5, 0.625, 0.5, 0.5417, 0.5, 0.625, 0.6718, 0.5417, 0.6718, 0.5417, 0.6718, 0.625, 0.6718, 0.625, 0.5, 0.5417, 0.5, 0.5417, 0.5, 0.625, 0.5, 0.625, 0.5, 0.625, 0.5, 0.625, 0.5, 0.625, 0.5, 0.5417, 0.6718, 0.5417, 0.6718, 0.5417, 0.6718, 0.5417, 0.6718, 0.5417, 0.5, 0.625, 0.5, 0.625, 0.5, 0.5417, 0.5, 0.5417, 0.6718, 0.625, 0.6718, 0.625, 0.6718, 0.5417, 0.6718, 0.5139, 0.8, 0.5417, 0.8, 0.5417, 0.85, 0.5139, 0.85, 0.5139, 0.85, 0.5417, 0.85, 0.5417, 0.9, 0.5139, 0.9, 0.5139, 0.9, 0.5417, 0.9, 0.5417, 0.95, 0.5139, 0.95, 0.4583, 0.95, 0.4583, 0.9, 0.4583, 0.9, 0.4583, 0.95, 0.4583, 0.85, 0.4583, 0.8, 0.4583, 0.8, 0.4583, 0.85, 0.5139, 0.8, 0.5417, 0.8, 0.5417, 0.8, 0.5139, 0.8, 0.5417, 0.85, 0.5417, 0.9, 0.5417, 0.9, 0.5417, 0.85, 0.4583, 0.9, 0.4583, 0.85, 0.4583, 0.85, 0.4583, 0.9, 0.775, 0.6718, 0.775, 0.7191, 0.775, 0.7191, 0.775, 0.6718, 0.775, 0.6718, 0.775, 0.7191, 0.725, 0.7191, 0.725, 0.6718, 0.725, 0.5, 0.775, 0.5, 0.775, 0.5983, 0.725, 0.5, 0.775, 0.5, 0.775, 0.5, 0.725, 0.5, 0.775, 0.7191, 0.725, 0.7191, 0.725, 0.7191, 0.775, 0.7191, 0.725, 0.7191, 0.725, 0.7191, 0.725, 0.7191, 0.725, 0.7191, 0.725, 0.6718, 0.725, 0.7191, 0.725, 0.7191, 0.725, 0.6718, 0.775, 0.7191, 0.775, 0.7191, 0.775, 0.7191, 0.775, 0.7191, 0.775, 0.6718, 0.775, 0.7191, 0.775, 0.7191, 0.775, 0.6718, 0.725, 0.6718, 0.725, 0.5, 0.725, 0.5, 0.725, 0.6718, 0.725, 0.7191, 0.725, 0.6718, 0.725, 0.6718, 0.725, 0.7191, 0.775, 0.5983, 0.775, 0.6718, 0.775, 0.6718, 0.775, 0.5983, 0.775, 0.7191, 0.775, 0.6718, 0.775, 0.6718, 0.775, 0.7191, 0.725, 0.5, 0.725, 0.6718, 0.725, 0.6718, 0.725, 0.5, 0.775, 0.5, 0.775, 0.5, 0.775, 0.5, 0.775, 0.5, 0.725, 0.6718, 0.725, 0.5, 0.725, 0.5, 0.725, 0.6718, 0.775, 0.5983, 0.775, 0.5, 0.775, 0.5, 0.775, 0.5983, 0.725, 0.5, 0.725, 0.5, 0.725, 0.5, 0.725, 0.5, 0.725, 0.7191, 0.725, 0.6718, 0.725, 0.6718, 0.725, 0.7191, 0.775, 0.5983, 0.775, 0.6718, 0.775, 0.6718, 0.775, 0.5983, 0.5417, 0.45, 0.5417, 0.4, 0.5417, 0.4, 0.5417, 0.45, 0.5417, 0.35, 0.5417, 0.3, 0.5417, 0.3, 0.5417, 0.35, 0.4583, 0.45, 0.4583, 0.4, 0.4583, 0.4, 0.4583, 0.45, 0.4583, 0.35, 0.4583, 0.3, 0.4583, 0.3, 0.4583, 0.35, 0.5139, 0.3, 0.5417, 0.3, 0.5417, 0.35, 0.5139, 0.35, 0.5139, 0.4, 0.5417, 0.4, 0.5417, 0.45, 0.5139, 0.45, 0.5417, 0.3, 0.5417, 0.3, 0.5417, 0.3, 0.5417, 0.3, 0.4583, 0.3, 0.4583, 0.3, 0.4583, 0.3, 0.4583, 0.3, 0.5417, 0.3, 0.5417, 0.35, 0.5417, 0.35, 0.5417, 0.3, 0.5139, 0.3, 0.5417, 0.3, 0.5417, 0.3, 0.5139, 0.3, 0.4861, 0.35, 0.4583, 0.35, 0.4583, 0.35, 0.4861, 0.35, 0.5417, 0.4, 0.5417, 0.45, 0.5417, 0.45, 0.5417, 0.4, 0.5139, 0.4, 0.5417, 0.4, 0.5417, 0.4, 0.5139, 0.4, 0.4583, 0.35, 0.4583, 0.3, 0.4583, 0.3, 0.4583, 0.35, 0.5417, 0.45, 0.5417, 0.45, 0.5417, 0.45, 0.5417, 0.45, 0.4861, 0.45, 0.4583, 0.45, 0.4583, 0.45, 0.4861, 0.45, 0.5139, 0.5, 0.5417, 0.5, 0.5417, 0.6718, 0.5139, 0.6718, 0.4583, 0.6718, 0.4583, 0.5983, 0.4583, 0.5, 0.4583, 0.5, 0.5139, 0.5, 0.5417, 0.5, 0.5417, 0.5, 0.5139, 0.5, 0.5417, 0.5, 0.5417, 0.6718, 0.5417, 0.5, 0.4583, 0.5, 0.4861, 0.5, 0.4861, 0.5, 0.4583, 0.5, 0.4861, 0.5, 0.4861, 0.5, 0.4861, 0.6718, 0.4583, 0.5, 0.4861, 0.5, 0.4861, 0.6718, 0.4583, 0.6718, 0.4861, 0.5, 0.5139, 0.5, 0.5139, 0.6718, 0.4861, 0.6718, 0.5417, 0.45, 0.5139, 0.45, 0.5139, 0.45, 0.5417, 0.45, 0.5139, 0.45, 0.4861, 0.45, 0.4861, 0.45, 0.5139, 0.45, 0.4583, 0.4, 0.4861, 0.4, 0.4861, 0.4, 0.4583, 0.4, 0.4861, 0.4, 0.5139, 0.4, 0.5139, 0.4, 0.4861, 0.4, 0.5417, 0.35, 0.5139, 0.35, 0.5139, 0.35, 0.5417, 0.35, 0.5139, 0.35, 0.4861, 0.35, 0.4861, 0.35, 0.5139, 0.35, 0.4583, 0.3, 0.4861, 0.3, 0.4861, 0.3, 0.4583, 0.3, 0.4861, 0.3, 0.5139, 0.3, 0.5139, 0.3, 0.4861, 0.3, 0.4583, 0.4, 0.4861, 0.4, 0.4861, 0.45, 0.4583, 0.45, 0.4861, 0.4, 0.5139, 0.4, 0.5139, 0.45, 0.4861, 0.45, 0.4583, 0.3, 0.4861, 0.3, 0.4861, 0.35, 0.4583, 0.35, 0.4861, 0.3, 0.5139, 0.3, 0.5139, 0.35, 0.4861, 0.35, 0.4583, 0.8, 0.4861, 0.8, 0.4861, 0.8, 0.4583, 0.8, 0.4861, 0.8, 0.5139, 0.8, 0.5139, 0.8, 0.4861, 0.8, 0.4583, 0.9, 0.4861, 0.9, 0.4861, 0.95, 0.4583, 0.95, 0.4861, 0.9, 0.5139, 0.9, 0.5139, 0.95, 0.4861, 0.95, 0.4583, 0.85, 0.4861, 0.85, 0.4861, 0.9, 0.4583, 0.9, 0.4861, 0.85, 0.5139, 0.85, 0.5139, 0.9, 0.4861, 0.9, 0.4583, 0.8, 0.4861, 0.8, 0.4861, 0.85, 0.4583, 0.85, 0.4861, 0.8, 0.5139, 0.8, 0.5139, 0.85, 0.4861, 0.85, 0.4583, 0.01963, 0.4861, 0.01963, 0.4861, 0.03086, 0.4583, 0.03086, 0.4861, 0.01963, 0.5139, 0.01963, 0.5139, 0.03086, 0.4861, 0.03086, 0.4583, 0.6718, 0.4861, 0.6718, 0.4861, 0.7191, 0.4583, 0.7191, 0.4861, 0.6718, 0.5139, 0.6718, 0.5139, 0.7191, 0.4861, 0.7191, 0.4583, 0.0, 0.4861, 0.0, 0.4861, 0.01963, 0.4583, 0.01963, 0.4861, 0.0, 0.5139, 0.0, 0.5139, 0.01963, 0.4861, 0.01963, 0.4583, 0.7191, 0.4861, 0.7191, 0.4861, 0.7304, 0.4583, 0.7304, 0.4861, 0.7191, 0.5139, 0.7191, 0.5139, 0.7304, 0.4861, 0.7304, 0.5417, 0.95, 0.5139, 0.95, 0.5139, 0.95, 0.5417, 0.95, 0.5139, 0.95, 0.4861, 0.95, 0.4861, 0.95, 0.5139, 0.95, 0.4583, 0.75, 0.4861, 0.75, 0.4861, 0.8, 0.4583, 0.8, 0.4861, 0.75, 0.5139, 0.75, 0.5139, 0.8, 0.4861, 0.8, 0.4583, 0.35, 0.4861, 0.35, 0.4861, 0.4, 0.4583, 0.4, 0.4861, 0.35, 0.5139, 0.35, 0.5139, 0.4, 0.4861, 0.4, 0.4583, 0.25, 0.4861, 0.25, 0.4861, 0.3, 0.4583, 0.3, 0.4861, 0.25, 0.5139, 0.25, 0.5139, 0.3, 0.4861, 0.3, 0.5417, 0.5, 0.5139, 0.5, 0.5139, 0.5, 0.5417, 0.5, 0.5139, 0.5, 0.4861, 0.5, 0.4861, 0.5, 0.5139, 0.5, 0.4583, 0.25, 0.4861, 0.25, 0.4861, 0.25, 0.4583, 0.25, 0.4861, 0.25, 0.5139, 0.25, 0.5139, 0.25, 0.4861, 0.25, 0.4583, 0.45, 0.4861, 0.45, 0.4861, 0.5, 0.4583, 0.5, 0.4861, 0.45, 0.5139, 0.45, 0.5139, 0.5, 0.4861, 0.5, 0.5417, 0.5, 0.5139, 0.5, 0.5139, 0.5, 0.5417, 0.5, 0.5139, 0.5, 0.4861, 0.5, 0.4861, 0.5, 0.5139, 0.5, 0.4583, 0.25, 0.4861, 0.25, 0.4861, 0.25, 0.4583, 0.25, 0.4861, 0.25, 0.5139, 0.25, 0.5139, 0.25, 0.4861, 0.25, 0.5417, 0.5, 0.5139, 0.5, 0.5139, 0.5, 0.5417, 0.5, 0.5139, 0.5, 0.4861, 0.5, 0.4861, 0.5, 0.5139, 0.5, 0.4583, 0.25, 0.4861, 0.25, 0.4861, 0.25, 0.4583, 0.25, 0.4861, 0.25, 0.5139, 0.25, 0.5139, 0.25, 0.4861, 0.25, 0.5417, 0.0, 0.5139, 0.0, 0.5139, 0.0, 0.5417, 0.0, 0.5139, 0.0, 0.4861, 0.0, 0.4861, 0.0, 0.5139, 0.0, 0.4583, 0.1517, 0.4861, 0.1517, 0.4861, 0.25, 0.4583, 0.25, 0.4861, 0.1517, 0.5139, 0.1517, 0.5139, 0.25, 0.4861, 0.25, 0.4583, 0.7304, 0.4861, 0.7304, 0.4861, 0.75, 0.4583, 0.75, 0.4861, 0.7304, 0.5139, 0.7304, 0.5139, 0.75, 0.4861, 0.75, 0.4583, 0.75, 0.4861, 0.75, 0.4861, 0.75, 0.4583, 0.75, 0.4861, 0.75, 0.5139, 0.75, 0.5139, 0.75, 0.4861, 0.75, 0.4583, 0.95, 0.4861, 0.95, 0.4861, 1.0, 0.4583, 1.0, 0.4861, 0.95, 0.5139, 0.95, 0.5139, 1.0, 0.4861, 1.0, 0.5417, 0.0, 0.5139, 0.0, 0.5139, 0.0, 0.5417, 0.0, 0.5139, 0.0, 0.4861, 0.0, 0.4861, 0.0, 0.5139, 0.0, 0.4583, 0.75, 0.4861, 0.75, 0.4861, 0.75, 0.4583, 0.75, 0.4861, 0.75, 0.5139, 0.75, 0.5139, 0.75, 0.4861, 0.75, 0.4583, 0.03086, 0.4861, 0.03086, 0.4861, 0.07823, 0.4583, 0.07823, 0.4861, 0.03086, 0.5139, 0.03086, 0.5139, 0.07823, 0.4861, 0.07823, 0.5139, 0.6718, 0.5139, 0.5, 0.5139, 0.5, 0.4861, 0.07823, 0.5139, 0.07823, 0.5139, 0.1517, 0.4861, 0.1517, 0.4583, 0.07823, 0.4861, 0.07823, 0.4861, 0.1517, 0.4583, 0.1517, 0.775, 0.5, 0.775, 0.5983, 0.775, 0.5983, 0.775, 0.5, 0.775, 0.6718, 0.775, 0.5983, 0.775, 0.5983, 0.775, 0.6718, 0.775, 0.5, 0.775, 0.5983, 0.775, 0.5983, 0.775, 0.5, 0.275, 0.5, 0.325, 0.5, 0.325, 0.5983, 0.275, 0.5983, 0.225, 0.5, 0.275, 0.5, 0.275, 0.5983, 0.225, 0.5983, 0.175, 0.5, 0.225, 0.5, 0.225, 0.5983, 0.175, 0.5983, 0.125, 0.5, 0.175, 0.5, 0.175, 0.5983, 0.125, 0.5983, 0.775, 0.5, 0.825, 0.5, 0.825, 0.5983, 0.775, 0.5983, 0.5139, 0.07823, 0.5417, 0.07823, 0.5417, 0.1517, 0.5139, 0.1517, 0.375, 0.07823, 0.4583, 0.07823, 0.4583, 0.1517, 0.375, 0.1517, 0.375, 0.5, 0.4583, 0.5, 0.4583, 0.5983, 0.375, 0.5983, 0.825, 0.5, 0.875, 0.5, 0.875, 0.5983, 0.825, 0.5983, 0.325, 0.5, 0.375, 0.5, 0.375, 0.5983, 0.325, 0.5983, 0.5417, 0.07823, 0.625, 0.07823, 0.625, 0.1517, 0.5417, 0.1517, 0.225, 0.5983, 0.275, 0.5983, 0.275, 0.5983, 0.225, 0.5983, 0.275, 0.6718, 0.225, 0.6718, 0.225, 0.6718, 0.275, 0.6718, 0.225, 0.5983, 0.275, 0.5983, 0.275, 0.5983, 0.225, 0.5983, 0.275, 0.5983, 0.275, 0.6718, 0.275, 0.6718, 0.275, 0.5983, 0.225, 0.6718, 0.225, 0.5983, 0.225, 0.5983, 0.225, 0.6718, 0.225, 0.6718, 0.225, 0.5983, 0.225, 0.5983, 0.225, 0.6718, 0.275, 0.5983, 0.275, 0.6718, 0.275, 0.6718, 0.275, 0.5983, 0.275, 0.6718, 0.225, 0.6718, 0.225, 0.6718, 0.275, 0.6718, 0.225, 0.5983, 0.275, 0.5983, 0.275, 0.6718, 0.225, 0.6718, 0.275, 0.5983, 0.275, 0.6718, 0.275, 0.6718, 0.275, 0.5983, 0.275, 0.6718, 0.225, 0.6718, 0.225, 0.6718, 0.275, 0.6718, 0.225, 0.5983, 0.275, 0.5983, 0.275, 0.5983, 0.225, 0.5983])
me_cube.materials.append(mat_material)
me_cube.use_remesh_preserve_volume = False
me_cube.use_remesh_preserve_attributes = False
me_cube.use_mirror_vertex_groups = False
me_cube.update()

# ---- objects
ob_cube = bpy.data.objects.new('Cube', me_cube)

# ---- transforms, parenting, visibility, modifiers, constraints
ob_cube.location = (0.0, 0.0, 0.0)
ob_cube.lock_rotations_4d = False
ob_cube.empty_display_type = 'ARROWS'
ob_cube.lineart.crease_threshold = 0.0

# ---- collection membership
col_collection.objects.link(ob_cube)

# ---- scene / render settings (as saved in the file)
scene.frame_start = 1; scene.frame_end = 250; scene.frame_set(1)
scene.render.engine = 'BLENDER_EEVEE_NEXT'
scene.cycles.use_denoising = False
scene.cycles.samples = 128
scene.cycles.sampling_pattern = 'TABULATED_SOBOL'
scene.cycles.use_adaptive_sampling = False
scene.cycles.use_light_tree = False
scene.view_settings.view_transform = 'Filmic'
bpy.context.view_layer.update()

# ---- added for rendering (the .blend has no active camera and no usable light): camera, sun
cam_auto = bpy.data.cameras.new('AutoCamera')
cam_auto.lens = 50.0
cam_auto.sensor_width = 36.0
cam_auto.clip_end = 1000.0
ob_auto_camera = bpy.data.objects.new('AutoCamera', cam_auto)
scene.collection.objects.link(ob_auto_camera)
ob_auto_camera.location = (0.737942, -1.07738, 0.672936)
ob_auto_camera.rotation_euler = (1.09748, -7.21219e-08, 0.694738)
scene.camera = ob_auto_camera
light_auto_sun = bpy.data.lights.new('AutoSun', 'SUN')
light_auto_sun.energy = 3.0
light_auto_sun.angle = 0.0523599
ob_auto_sun = bpy.data.objects.new('AutoSun', light_auto_sun)
scene.collection.objects.link(ob_auto_sun)
ob_auto_sun.rotation_euler = (0.872665, 0.174533, 0.523599)
bpy.context.view_layer.update()
